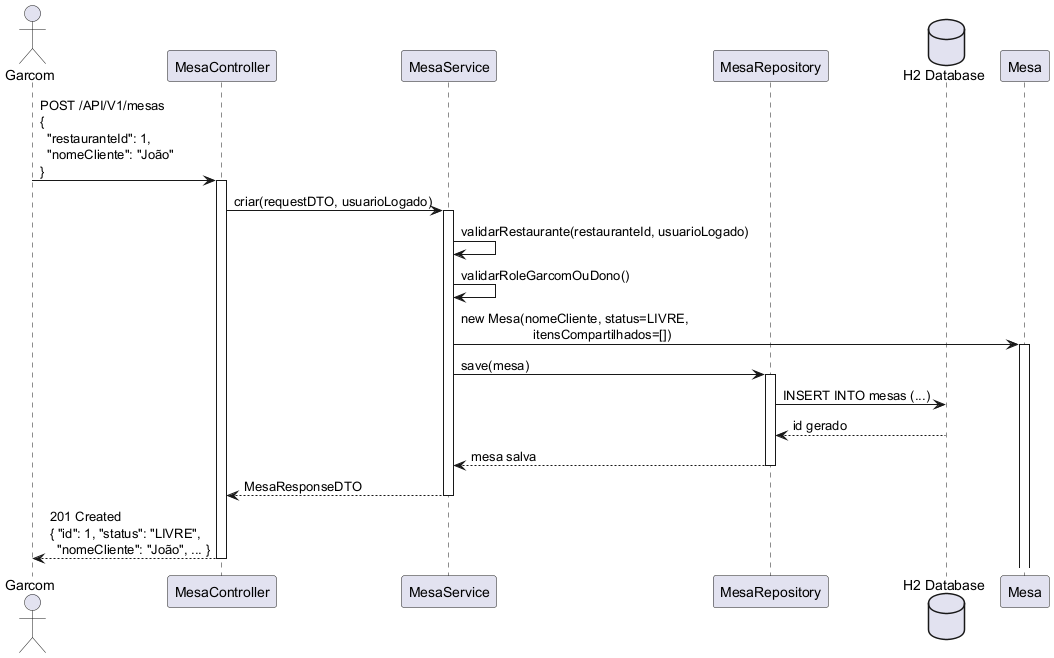

The diagram above was rendered by PlantUML. Its source (embedded in the PNG):
@startuml
actor Garcom as G
participant MesaController as CTRL
participant MesaService as SVC
participant MesaRepository as REPO
database "H2 Database" as DB

G -> CTRL: POST /API/V1/mesas\n{\n  "restauranteId": 1,\n  "nomeCliente": "João"\n}
activate CTRL

CTRL -> SVC: criar(requestDTO, usuarioLogado)
activate SVC

SVC -> SVC: validarRestaurante(restauranteId, usuarioLogado)
SVC -> SVC: validarRoleGarcomOuDono()

SVC -> Mesa: new Mesa(nomeCliente, status=LIVRE,\n                    itensCompartilhados=[])
activate Mesa

SVC -> REPO: save(mesa)
activate REPO
REPO -> DB: INSERT INTO mesas (...)
DB --> REPO: id gerado
REPO --> SVC: mesa salva
deactivate REPO

SVC --> CTRL: MesaResponseDTO
deactivate SVC

CTRL --> G: 201 Created\n{ "id": 1, "status": "LIVRE",\n  "nomeCliente": "João", ... }
deactivate CTRL

@enduml